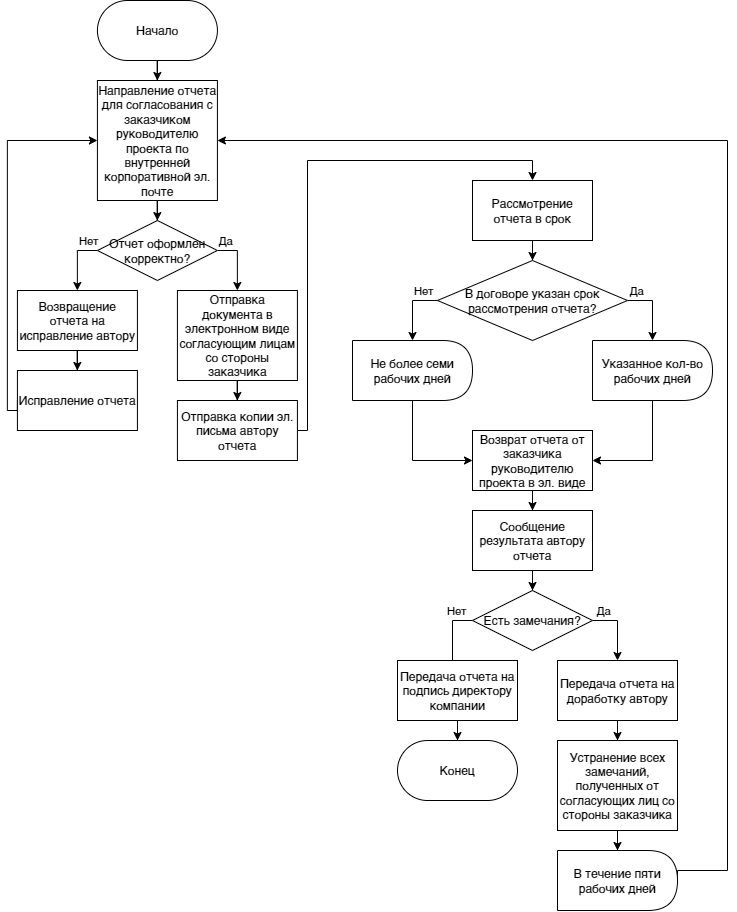

The diagram above was exported from draw.io. Its source (the exported page's mxGraphModel, read from the mxfile embedded in the PNG):
<mxGraphModel dx="2677" dy="1053" grid="1" gridSize="10" guides="1" tooltips="1" connect="1" arrows="1" fold="1" page="1" pageScale="1" pageWidth="827" pageHeight="1169" math="0" shadow="0">
  <root>
    <mxCell id="0" />
    <mxCell id="1" parent="0" />
    <mxCell id="_nqAI66cmpU_rIzCHxXq-2" value="Конец" style="rounded=1;whiteSpace=wrap;html=1;arcSize=50;" vertex="1" parent="1">
      <mxGeometry x="440" y="770" width="120" height="60" as="geometry" />
    </mxCell>
    <mxCell id="_nqAI66cmpU_rIzCHxXq-29" style="edgeStyle=orthogonalEdgeStyle;rounded=0;orthogonalLoop=1;jettySize=auto;html=1;exitX=0.5;exitY=1;exitDx=0;exitDy=0;entryX=1;entryY=0.5;entryDx=0;entryDy=0;" edge="1" parent="1" source="_nqAI66cmpU_rIzCHxXq-4" target="_nqAI66cmpU_rIzCHxXq-27">
      <mxGeometry relative="1" as="geometry" />
    </mxCell>
    <mxCell id="_nqAI66cmpU_rIzCHxXq-4" value="Указанное кол-во рабочих дней" style="shape=delay;whiteSpace=wrap;html=1;" vertex="1" parent="1">
      <mxGeometry x="635" y="370" width="120" height="60" as="geometry" />
    </mxCell>
    <mxCell id="_nqAI66cmpU_rIzCHxXq-8" value="" style="edgeStyle=orthogonalEdgeStyle;rounded=0;orthogonalLoop=1;jettySize=auto;html=1;" edge="1" parent="1" source="_nqAI66cmpU_rIzCHxXq-6" target="_nqAI66cmpU_rIzCHxXq-7">
      <mxGeometry relative="1" as="geometry" />
    </mxCell>
    <mxCell id="_nqAI66cmpU_rIzCHxXq-6" value="Начало" style="rounded=1;whiteSpace=wrap;html=1;arcSize=50;" vertex="1" parent="1">
      <mxGeometry x="139.92000000000002" y="30" width="120" height="60" as="geometry" />
    </mxCell>
    <mxCell id="_nqAI66cmpU_rIzCHxXq-12" value="" style="edgeStyle=orthogonalEdgeStyle;rounded=0;orthogonalLoop=1;jettySize=auto;html=1;" edge="1" parent="1" source="_nqAI66cmpU_rIzCHxXq-7" target="_nqAI66cmpU_rIzCHxXq-9">
      <mxGeometry relative="1" as="geometry" />
    </mxCell>
    <mxCell id="_nqAI66cmpU_rIzCHxXq-7" value="Направление отчета для согласования с заказчиком руководителю проекта по внутренней корпоративной эл. почте" style="rounded=0;whiteSpace=wrap;html=1;" vertex="1" parent="1">
      <mxGeometry x="139.92000000000002" y="110" width="120" height="120" as="geometry" />
    </mxCell>
    <mxCell id="_nqAI66cmpU_rIzCHxXq-11" value="Да" style="edgeStyle=orthogonalEdgeStyle;rounded=0;orthogonalLoop=1;jettySize=auto;html=1;exitX=1;exitY=0.5;exitDx=0;exitDy=0;" edge="1" parent="1" source="_nqAI66cmpU_rIzCHxXq-9" target="_nqAI66cmpU_rIzCHxXq-10">
      <mxGeometry x="-0.7143" y="10" relative="1" as="geometry">
        <mxPoint as="offset" />
      </mxGeometry>
    </mxCell>
    <mxCell id="_nqAI66cmpU_rIzCHxXq-15" value="Нет" style="edgeStyle=orthogonalEdgeStyle;rounded=0;orthogonalLoop=1;jettySize=auto;html=1;exitX=0;exitY=0.5;exitDx=0;exitDy=0;" edge="1" parent="1" source="_nqAI66cmpU_rIzCHxXq-9" target="_nqAI66cmpU_rIzCHxXq-13">
      <mxGeometry x="-0.6923" y="-10" relative="1" as="geometry">
        <mxPoint as="offset" />
      </mxGeometry>
    </mxCell>
    <mxCell id="_nqAI66cmpU_rIzCHxXq-9" value="Отчет оформлен корректно?" style="rhombus;whiteSpace=wrap;html=1;" vertex="1" parent="1">
      <mxGeometry x="139.92000000000002" y="250" width="120" height="60" as="geometry" />
    </mxCell>
    <mxCell id="_nqAI66cmpU_rIzCHxXq-19" value="" style="edgeStyle=orthogonalEdgeStyle;rounded=0;orthogonalLoop=1;jettySize=auto;html=1;" edge="1" parent="1" source="_nqAI66cmpU_rIzCHxXq-10" target="_nqAI66cmpU_rIzCHxXq-18">
      <mxGeometry relative="1" as="geometry" />
    </mxCell>
    <mxCell id="_nqAI66cmpU_rIzCHxXq-10" value="Отправка документа в электронном виде согласующим лицам со стороны заказчика" style="rounded=0;whiteSpace=wrap;html=1;" vertex="1" parent="1">
      <mxGeometry x="219.92000000000002" y="320" width="120" height="90" as="geometry" />
    </mxCell>
    <mxCell id="_nqAI66cmpU_rIzCHxXq-16" value="" style="edgeStyle=orthogonalEdgeStyle;rounded=0;orthogonalLoop=1;jettySize=auto;html=1;" edge="1" parent="1" source="_nqAI66cmpU_rIzCHxXq-13" target="_nqAI66cmpU_rIzCHxXq-14">
      <mxGeometry relative="1" as="geometry" />
    </mxCell>
    <mxCell id="_nqAI66cmpU_rIzCHxXq-13" value="Возвращение отчета на исправление автору" style="rounded=0;whiteSpace=wrap;html=1;" vertex="1" parent="1">
      <mxGeometry x="59.92" y="320" width="120" height="60" as="geometry" />
    </mxCell>
    <mxCell id="_nqAI66cmpU_rIzCHxXq-17" style="edgeStyle=orthogonalEdgeStyle;rounded=0;orthogonalLoop=1;jettySize=auto;html=1;exitX=0;exitY=0.5;exitDx=0;exitDy=0;entryX=0;entryY=0.5;entryDx=0;entryDy=0;" edge="1" parent="1" source="_nqAI66cmpU_rIzCHxXq-14" target="_nqAI66cmpU_rIzCHxXq-7">
      <mxGeometry relative="1" as="geometry">
        <Array as="points">
          <mxPoint x="59.92" y="440" />
          <mxPoint x="49.92" y="440" />
          <mxPoint x="49.92" y="170" />
        </Array>
      </mxGeometry>
    </mxCell>
    <mxCell id="_nqAI66cmpU_rIzCHxXq-14" value="Исправление отчета" style="rounded=0;whiteSpace=wrap;html=1;" vertex="1" parent="1">
      <mxGeometry x="59.92" y="400" width="120" height="60" as="geometry" />
    </mxCell>
    <mxCell id="_nqAI66cmpU_rIzCHxXq-45" style="edgeStyle=orthogonalEdgeStyle;rounded=0;orthogonalLoop=1;jettySize=auto;html=1;exitX=1;exitY=0.5;exitDx=0;exitDy=0;entryX=0.5;entryY=0;entryDx=0;entryDy=0;" edge="1" parent="1" source="_nqAI66cmpU_rIzCHxXq-18" target="_nqAI66cmpU_rIzCHxXq-20">
      <mxGeometry relative="1" as="geometry">
        <mxPoint x="570" y="190" as="targetPoint" />
        <Array as="points">
          <mxPoint x="350" y="460" />
          <mxPoint x="350" y="190" />
          <mxPoint x="575" y="190" />
        </Array>
      </mxGeometry>
    </mxCell>
    <mxCell id="_nqAI66cmpU_rIzCHxXq-18" value="Отправка копии эл. письма автору отчета" style="rounded=0;whiteSpace=wrap;html=1;" vertex="1" parent="1">
      <mxGeometry x="219.92000000000002" y="430" width="120" height="60" as="geometry" />
    </mxCell>
    <mxCell id="_nqAI66cmpU_rIzCHxXq-24" value="" style="edgeStyle=orthogonalEdgeStyle;rounded=0;orthogonalLoop=1;jettySize=auto;html=1;" edge="1" parent="1" source="_nqAI66cmpU_rIzCHxXq-20" target="_nqAI66cmpU_rIzCHxXq-22">
      <mxGeometry relative="1" as="geometry" />
    </mxCell>
    <mxCell id="_nqAI66cmpU_rIzCHxXq-20" value="Рассмотрение отчета в срок" style="rounded=0;whiteSpace=wrap;html=1;" vertex="1" parent="1">
      <mxGeometry x="515" y="210" width="120" height="60" as="geometry" />
    </mxCell>
    <mxCell id="_nqAI66cmpU_rIzCHxXq-25" value="Нет" style="edgeStyle=orthogonalEdgeStyle;rounded=0;orthogonalLoop=1;jettySize=auto;html=1;exitX=0;exitY=0.5;exitDx=0;exitDy=0;" edge="1" parent="1" source="_nqAI66cmpU_rIzCHxXq-22" target="_nqAI66cmpU_rIzCHxXq-23">
      <mxGeometry x="-0.5455" y="-10" relative="1" as="geometry">
        <mxPoint as="offset" />
      </mxGeometry>
    </mxCell>
    <mxCell id="_nqAI66cmpU_rIzCHxXq-26" value="Да" style="edgeStyle=orthogonalEdgeStyle;rounded=0;orthogonalLoop=1;jettySize=auto;html=1;exitX=1;exitY=0.5;exitDx=0;exitDy=0;" edge="1" parent="1" source="_nqAI66cmpU_rIzCHxXq-22" target="_nqAI66cmpU_rIzCHxXq-4">
      <mxGeometry x="-0.7273" y="10" relative="1" as="geometry">
        <mxPoint as="offset" />
      </mxGeometry>
    </mxCell>
    <mxCell id="_nqAI66cmpU_rIzCHxXq-22" value="В договоре указан срок рассмотрения отчета?" style="rhombus;whiteSpace=wrap;html=1;" vertex="1" parent="1">
      <mxGeometry x="480" y="290" width="190" height="80" as="geometry" />
    </mxCell>
    <mxCell id="_nqAI66cmpU_rIzCHxXq-28" style="edgeStyle=orthogonalEdgeStyle;rounded=0;orthogonalLoop=1;jettySize=auto;html=1;exitX=0.5;exitY=1;exitDx=0;exitDy=0;entryX=0;entryY=0.5;entryDx=0;entryDy=0;" edge="1" parent="1" source="_nqAI66cmpU_rIzCHxXq-23" target="_nqAI66cmpU_rIzCHxXq-27">
      <mxGeometry relative="1" as="geometry" />
    </mxCell>
    <mxCell id="_nqAI66cmpU_rIzCHxXq-23" value="Не более семи рабочих дней" style="shape=delay;whiteSpace=wrap;html=1;" vertex="1" parent="1">
      <mxGeometry x="395" y="370" width="120" height="60" as="geometry" />
    </mxCell>
    <mxCell id="_nqAI66cmpU_rIzCHxXq-31" value="" style="edgeStyle=orthogonalEdgeStyle;rounded=0;orthogonalLoop=1;jettySize=auto;html=1;" edge="1" parent="1" source="_nqAI66cmpU_rIzCHxXq-27" target="_nqAI66cmpU_rIzCHxXq-30">
      <mxGeometry relative="1" as="geometry" />
    </mxCell>
    <mxCell id="_nqAI66cmpU_rIzCHxXq-27" value="Возврат отчета от заказчика руководителю проекта в эл. виде" style="rounded=0;whiteSpace=wrap;html=1;" vertex="1" parent="1">
      <mxGeometry x="515" y="460" width="120" height="60" as="geometry" />
    </mxCell>
    <mxCell id="_nqAI66cmpU_rIzCHxXq-33" value="" style="edgeStyle=orthogonalEdgeStyle;rounded=0;orthogonalLoop=1;jettySize=auto;html=1;" edge="1" parent="1" source="_nqAI66cmpU_rIzCHxXq-30" target="_nqAI66cmpU_rIzCHxXq-32">
      <mxGeometry relative="1" as="geometry" />
    </mxCell>
    <mxCell id="_nqAI66cmpU_rIzCHxXq-30" value="Сообщение результата автору отчета" style="rounded=0;whiteSpace=wrap;html=1;" vertex="1" parent="1">
      <mxGeometry x="515" y="540" width="120" height="60" as="geometry" />
    </mxCell>
    <mxCell id="_nqAI66cmpU_rIzCHxXq-36" value="Нет" style="edgeStyle=orthogonalEdgeStyle;rounded=0;orthogonalLoop=1;jettySize=auto;html=1;exitX=0;exitY=0.5;exitDx=0;exitDy=0;" edge="1" parent="1" source="_nqAI66cmpU_rIzCHxXq-32" target="_nqAI66cmpU_rIzCHxXq-35">
      <mxGeometry x="-0.6364" y="-10" relative="1" as="geometry">
        <mxPoint as="offset" />
      </mxGeometry>
    </mxCell>
    <mxCell id="_nqAI66cmpU_rIzCHxXq-37" value="Да" style="edgeStyle=orthogonalEdgeStyle;rounded=0;orthogonalLoop=1;jettySize=auto;html=1;exitX=1;exitY=0.5;exitDx=0;exitDy=0;" edge="1" parent="1" source="_nqAI66cmpU_rIzCHxXq-32" target="_nqAI66cmpU_rIzCHxXq-34">
      <mxGeometry x="-0.6364" y="10" relative="1" as="geometry">
        <mxPoint as="offset" />
      </mxGeometry>
    </mxCell>
    <mxCell id="_nqAI66cmpU_rIzCHxXq-32" value="Есть замечания?" style="rhombus;whiteSpace=wrap;html=1;" vertex="1" parent="1">
      <mxGeometry x="515" y="620" width="120" height="60" as="geometry" />
    </mxCell>
    <mxCell id="_nqAI66cmpU_rIzCHxXq-39" value="" style="edgeStyle=orthogonalEdgeStyle;rounded=0;orthogonalLoop=1;jettySize=auto;html=1;" edge="1" parent="1" source="_nqAI66cmpU_rIzCHxXq-34" target="_nqAI66cmpU_rIzCHxXq-38">
      <mxGeometry relative="1" as="geometry" />
    </mxCell>
    <mxCell id="_nqAI66cmpU_rIzCHxXq-34" value="Передача отчета на доработку автору" style="rounded=0;whiteSpace=wrap;html=1;" vertex="1" parent="1">
      <mxGeometry x="600" y="690" width="120" height="60" as="geometry" />
    </mxCell>
    <mxCell id="_nqAI66cmpU_rIzCHxXq-40" value="" style="edgeStyle=orthogonalEdgeStyle;rounded=0;orthogonalLoop=1;jettySize=auto;html=1;" edge="1" parent="1" source="_nqAI66cmpU_rIzCHxXq-35" target="_nqAI66cmpU_rIzCHxXq-2">
      <mxGeometry relative="1" as="geometry" />
    </mxCell>
    <mxCell id="_nqAI66cmpU_rIzCHxXq-35" value="Передача отчета на подпись директору компании" style="rounded=0;whiteSpace=wrap;html=1;" vertex="1" parent="1">
      <mxGeometry x="440" y="690" width="120" height="60" as="geometry" />
    </mxCell>
    <mxCell id="_nqAI66cmpU_rIzCHxXq-42" value="" style="edgeStyle=orthogonalEdgeStyle;rounded=0;orthogonalLoop=1;jettySize=auto;html=1;" edge="1" parent="1" source="_nqAI66cmpU_rIzCHxXq-38" target="_nqAI66cmpU_rIzCHxXq-41">
      <mxGeometry relative="1" as="geometry" />
    </mxCell>
    <mxCell id="_nqAI66cmpU_rIzCHxXq-38" value="Устранение всех замечаний, полученных от согласующих лиц со стороны заказчика" style="rounded=0;whiteSpace=wrap;html=1;" vertex="1" parent="1">
      <mxGeometry x="600" y="770" width="120" height="90" as="geometry" />
    </mxCell>
    <mxCell id="_nqAI66cmpU_rIzCHxXq-48" style="edgeStyle=orthogonalEdgeStyle;rounded=0;orthogonalLoop=1;jettySize=auto;html=1;exitX=1;exitY=0.5;exitDx=0;exitDy=0;entryX=1;entryY=0.5;entryDx=0;entryDy=0;" edge="1" parent="1" source="_nqAI66cmpU_rIzCHxXq-41" target="_nqAI66cmpU_rIzCHxXq-7">
      <mxGeometry relative="1" as="geometry">
        <Array as="points">
          <mxPoint x="770" y="900" />
          <mxPoint x="770" y="170" />
        </Array>
      </mxGeometry>
    </mxCell>
    <mxCell id="_nqAI66cmpU_rIzCHxXq-41" value="В течение пяти рабочих дней" style="shape=delay;whiteSpace=wrap;html=1;" vertex="1" parent="1">
      <mxGeometry x="600" y="880" width="120" height="60" as="geometry" />
    </mxCell>
  </root>
</mxGraphModel>